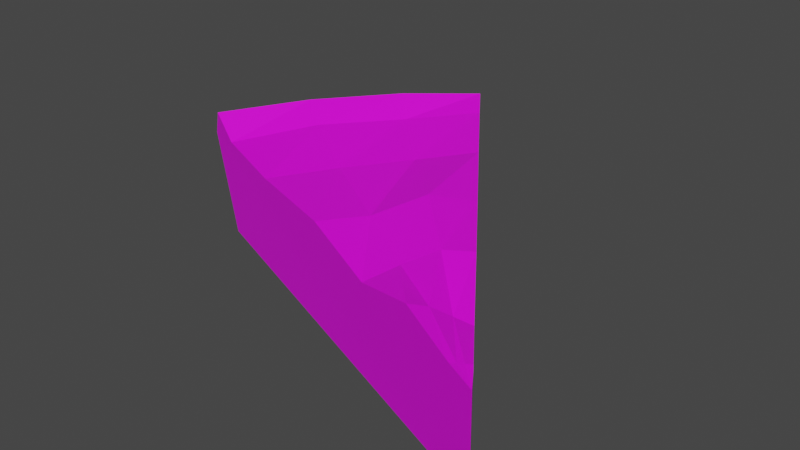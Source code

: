 # Source: ApplePie-SmallSlice.blend  (saved by Blender 2.91.10; exported with 4.5.12 LTS)
import bpy
from mathutils import Matrix  # noqa: F401  (used for matrix-valued properties, if any)

bpy.ops.wm.read_factory_settings(use_empty=True)
scene = bpy.context.scene
scene.name = 'Scene'

# ---- collections
col_collection = bpy.data.collections.new('Collection'); scene.collection.children.link(col_collection)

# ---- images (referenced by path relative to the original .blend; pixels are not part of the script)
import os
ASSET_DIR = os.environ.get("B2B_ASSET_DIR", "")  # directory of the original .blend (textures are referenced by path, not embedded)
HERE = os.path.dirname(os.path.abspath(__file__))  # packed textures are extracted next to this script under _unpacked/

def load_image(name, relpath, width, height, colorspace="sRGB"):
    """Load a texture the original file referenced (path relative to the .blend, or extracted next to this script)."""
    p = next((c for c in (os.path.join(HERE, relpath), os.path.join(ASSET_DIR, relpath)) if relpath and os.path.exists(c)), "")
    if p:
        img = bpy.data.images.load(p, check_existing=True)
        img.name = name
    else:  # same state as the original file: an image datablock whose file is absent (Cycles renders it pink)
        img = bpy.data.images.new(name, width, height)
        img.source = "FILE"
        img.filepath = "//" + (relpath or name)
    img.colorspace_settings.name = colorspace
    return img
img_imphenziapalette01_256_gradient_png = load_image('ImphenziaPalette01-256-Gradient.png', 'ImphenziaPalette01-256-Gradient.png', 1024, 1024, 'sRGB')

# ---- materials (node trees are filled in below, after node groups)
mat_lowpolym = bpy.data.materials.new('LowPolyM')
mat_lowpolym.use_transparent_shadow = False

# ---- material node trees
mat_lowpolym.use_nodes = True; mat_lowpolym.node_tree.nodes.clear()
_N = mat_lowpolym.node_tree.nodes; _L = mat_lowpolym.node_tree.links
n0 = _N.new('ShaderNodeOutputMaterial'); n0.name = 'Material Output'; n0.location = (300, 300)
n1 = _N.new('ShaderNodeBsdfPrincipled'); n1.name = 'Principled BSDF'; n1.location = (10, 300)
n1.distribution = 'GGX'
n1.subsurface_method = 'BURLEY'
n1.inputs[3].default_value = 1.45
n1.inputs[27].default_value = (0.0, 0.0, 0.0, 1.0)
n1.inputs[28].default_value = 1.0
n2 = _N.new('ShaderNodeTexImage'); n2.name = 'Image Texture'; n2.location = (-190, -195)
n2.image = img_imphenziapalette01_256_gradient_png
n3 = _N.new('ShaderNodeMapping'); n3.name = 'Mapping'; n3.location = (-490, -166)
n3.width = 240
n4 = _N.new('ShaderNodeTexCoord'); n4.name = 'Texture Coordinate'; n4.location = (-690, -183)
_L.new(n1.outputs[0], n0.inputs[0])
_L.new(n2.outputs[0], n1.inputs[0])
_L.new(n3.outputs[0], n2.inputs[0])
_L.new(n4.outputs[2], n3.inputs[0])
n0.is_active_output = True

# ---- world
world_world = bpy.data.worlds.new('World'); scene.world = world_world
world_world.use_nodes = True; world_world.node_tree.nodes.clear()
_N = world_world.node_tree.nodes; _L = world_world.node_tree.links
n0 = _N.new('ShaderNodeOutputWorld'); n0.name = 'World Output'; n0.location = (300, 300)
n1 = _N.new('ShaderNodeBackground'); n1.name = 'Background'; n1.location = (10, 300)
n1.inputs[0].default_value = (0.05088, 0.05088, 0.05088, 1.0)
_L.new(n1.outputs[0], n0.inputs[0])
n0.is_active_output = True
world_world.color = (0.05088, 0.05088, 0.05088)
world_world.use_sun_shadow = False
world_world.sun_shadow_jitter_overblur = 0.0

# ---- meshes
me_cylinder = bpy.data.meshes.new('Cylinder')
me_cylinder.from_pydata([(-0.231, 0.0957, 0.0002279), (-0.2534, 0.105, 0.05104), (-0.2079, 0.1389, 0.0002279), (-0.228, 0.1524, 0.05104), (-0.1768, 0.1768, 0.0002279), (-0.1939, 0.1939, 0.05104), (-0.2496, 0.1034, 0.06401), (-0.2246, 0.1501, 0.06401), (-0.191, 0.191, 0.06401), (-0.2315, 0.0959, 0.05369), (-0.2084, 0.1392, 0.05629), (-0.1772, 0.1772, 0.05597), (-0.1866, 0.0773, 0.05211), (-0.168, 0.1122, 0.05122), (-0.1428, 0.1428, 0.05253), (-0.1294, 0.05358, 0.05584), (-0.1164, 0.07778, 0.05358), (-0.099, 0.099, 0.06212), (-0.08399, 0.03479, 0.04872), (-0.07559, 0.05051, 0.05348), (-0.06428, 0.06428, 0.05915), (-0.04692, 0.01944, 0.05967), (-0.04223, 0.02822, 0.05614), (-0.03591, 0.03591, 0.05021), (-0.01553, 0.006431, 0.05219), (-0.01397, 0.009336, 0.05124), (-0.01188, 0.01188, 0.05052), (-0.0005016, 0.0002077, 0.05037), (-0.0003107, 0.0002076, 0.05033), (-0.0002075, 0.0002075, 0.05031), (-0.0001386, 0.0002074, 0.05031), (0.0003731, 0.000207, 0.0002279), (-0.1451, 0.2028, 0.0002279), (-0.1592, 0.2224, 0.05104), (-0.1568, 0.2191, 0.06401), (-0.1455, 0.2033, 0.05993), (-0.1172, 0.1639, 0.05691), (-0.08112, 0.1137, 0.05816), (-0.05257, 0.0739, 0.05812), (-0.02923, 0.04139, 0.04576), (-0.009468, 0.01386, 0.05023), (-0.006523, 0.009762, 0.05024)], [], [(0, 1, 3, 2), (2, 3, 5, 4), (3, 1, 6, 7), (5, 3, 7, 8), (33, 5, 8, 34), (9, 10, 7, 6), (10, 11, 8, 7), (12, 13, 10, 9), (13, 14, 11, 10), (15, 16, 13, 12), (16, 17, 14, 13), (18, 19, 16, 15), (19, 20, 17, 16), (21, 22, 19, 18), (22, 23, 20, 19), (24, 25, 22, 21), (25, 26, 23, 22), (27, 28, 25, 24), (28, 29, 26, 25), (32, 31, 0, 2, 4), (29, 30, 41, 40, 26), (26, 40, 39, 23), (23, 39, 38, 20), (20, 38, 37, 17), (17, 37, 36, 14), (14, 36, 35, 11), (11, 35, 34, 8), (4, 5, 33, 32), (30, 31, 32, 33, 34, 35, 36, 37, 38, 39, 40, 41), (0, 31, 30, 29, 28, 27, 24, 21, 18, 15, 12, 9, 6, 1)])
_uv = me_cylinder.uv_layers.new(name='UVMap')
_uv.uv.foreach_set('vector', [0.8171, 0.5958, 0.8181, 0.5989, 0.8214, 0.5972, 0.82, 0.5943, 0.82, 0.5943, 0.8214, 0.5972, 0.8245, 0.595, 0.8226, 0.5923, 0.8214, 0.5972, 0.8181, 0.5989, 0.8181, 0.5991, 0.8214, 0.5975, 0.8245, 0.595, 0.8214, 0.5972, 0.8214, 0.5975, 0.8244, 0.5952, 0.8266, 0.5926, 0.8245, 0.595, 0.8244, 0.5952, 0.8266, 0.5929, 0.8175, 0.5976, 0.8206, 0.5961, 0.8214, 0.5975, 0.8181, 0.5991, 0.8206, 0.5961, 0.8234, 0.594, 0.8244, 0.5952, 0.8214, 0.5975, 0.8162, 0.5946, 0.8187, 0.5933, 0.8206, 0.5961, 0.8175, 0.5976, 0.8187, 0.5933, 0.8209, 0.5916, 0.8234, 0.594, 0.8206, 0.5961, 0.8145, 0.5909, 0.8163, 0.5899, 0.8187, 0.5933, 0.8162, 0.5946, 0.8163, 0.5899, 0.8179, 0.5889, 0.8209, 0.5916, 0.8187, 0.5933, 0.8131, 0.5876, 0.8143, 0.5871, 0.8163, 0.5899, 0.8145, 0.5909, 0.8143, 0.5871, 0.8153, 0.5864, 0.8179, 0.5889, 0.8163, 0.5899, 0.812, 0.5852, 0.8126, 0.5848, 0.8143, 0.5871, 0.8131, 0.5876, 0.8126, 0.5848, 0.8132, 0.5842, 0.8153, 0.5864, 0.8143, 0.5871, 0.811, 0.5828, 0.8112, 0.5827, 0.8126, 0.5848, 0.812, 0.5852, 0.8112, 0.5827, 0.8114, 0.5825, 0.8132, 0.5842, 0.8126, 0.5848, 0.8105, 0.5817, 0.8105, 0.5816, 0.8112, 0.5827, 0.811, 0.5828, 0.8105, 0.5816, 0.8105, 0.5816, 0.8114, 0.5825, 0.8112, 0.5827, 0.8245, 0.5902, 0.8106, 0.5806, 0.8171, 0.5958, 0.82, 0.5943, 0.8226, 0.5923, 0.8105, 0.5816, 0.8105, 0.5816, 0.8112, 0.5821, 0.8115, 0.5823, 0.8114, 0.5825, 0.8114, 0.5825, 0.8115, 0.5823, 0.8136, 0.5836, 0.8132, 0.5842, 0.8132, 0.5842, 0.8136, 0.5836, 0.816, 0.5855, 0.8153, 0.5864, 0.8153, 0.5864, 0.816, 0.5855, 0.8189, 0.5875, 0.8179, 0.5889, 0.8179, 0.5889, 0.8189, 0.5875, 0.8226, 0.59, 0.8209, 0.5916, 0.8209, 0.5916, 0.8226, 0.59, 0.8254, 0.592, 0.8234, 0.594, 0.8234, 0.594, 0.8254, 0.592, 0.8266, 0.5929, 0.8244, 0.5952, 0.8226, 0.5923, 0.8245, 0.595, 0.8266, 0.5926, 0.8245, 0.5902, 0.8105, 0.5816, 0.8106, 0.5806, 0.8245, 0.5902, 0.8266, 0.5926, 0.8266, 0.5929, 0.8254, 0.592, 0.8226, 0.59, 0.8189, 0.5875, 0.816, 0.5855, 0.8136, 0.5836, 0.8115, 0.5823, 0.8112, 0.5821, 0.8171, 0.5958, 0.8106, 0.5806, 0.8105, 0.5816, 0.8105, 0.5816, 0.8105, 0.5816, 0.8105, 0.5817, 0.811, 0.5828, 0.812, 0.5852, 0.8131, 0.5876, 0.8145, 0.5909, 0.8162, 0.5946, 0.8175, 0.5976, 0.8181, 0.5991, 0.8181, 0.5989])
me_cylinder.materials.append(mat_lowpolym)
me_cylinder.use_remesh_fix_poles = True
me_cylinder.use_remesh_preserve_attributes = False
me_cylinder.use_mirror_vertex_groups = False
me_cylinder.update()

# ---- objects
ob_cylinder = bpy.data.objects.new('Cylinder', me_cylinder)

# ---- transforms, parenting, visibility, modifiers, constraints
ob_cylinder.location = (0.0, 0.0, 0.0)
ob_cylinder.lineart.crease_threshold = 0.0
_vg = ob_cylinder.vertex_groups.new(name='PieTop')

# ---- collection membership
col_collection.objects.link(ob_cylinder)

# ---- scene / render settings (as saved in the file)
scene.frame_start = 1; scene.frame_end = 250; scene.frame_set(1)
scene.render.engine = 'BLENDER_EEVEE_NEXT'
scene.cycles.use_denoising = False
scene.cycles.samples = 128
scene.cycles.sampling_pattern = 'TABULATED_SOBOL'
scene.cycles.use_adaptive_sampling = False
scene.cycles.use_light_tree = False
scene.view_settings.view_transform = 'Filmic'
bpy.context.view_layer.update()

# ---- added for rendering (the .blend has no active camera and no usable light): camera, sun
cam_auto = bpy.data.cameras.new('AutoCamera')
cam_auto.lens = 50.0
cam_auto.sensor_width = 36.0
cam_auto.clip_end = 1000.0
ob_auto_camera = bpy.data.objects.new('AutoCamera', cam_auto)
scene.collection.objects.link(ob_auto_camera)
ob_auto_camera.location = (0.191113, -0.269825, 0.286217)
ob_auto_camera.rotation_euler = (1.09748, -7.21219e-08, 0.694738)
scene.camera = ob_auto_camera
light_auto_sun = bpy.data.lights.new('AutoSun', 'SUN')
light_auto_sun.energy = 3.0
light_auto_sun.angle = 0.0523599
ob_auto_sun = bpy.data.objects.new('AutoSun', light_auto_sun)
scene.collection.objects.link(ob_auto_sun)
ob_auto_sun.rotation_euler = (0.872665, 0.174533, 0.523599)
bpy.context.view_layer.update()
